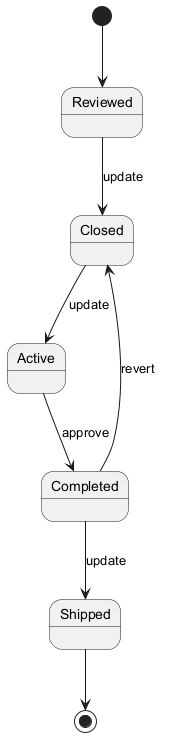

The diagram above was rendered by PlantUML. Its source (embedded in the PNG):
@startuml
skinparam backgroundColor #FFFFFF
skinparam classBackgroundColor #F1F8E9
skinparam classBorderColor #33691E
[*] --> Reviewed
Reviewed --> Closed : update
Closed --> Active : update
Active --> Completed : approve
Completed --> Shipped : update
Completed --> Closed : revert
Shipped --> [*]
@enduml